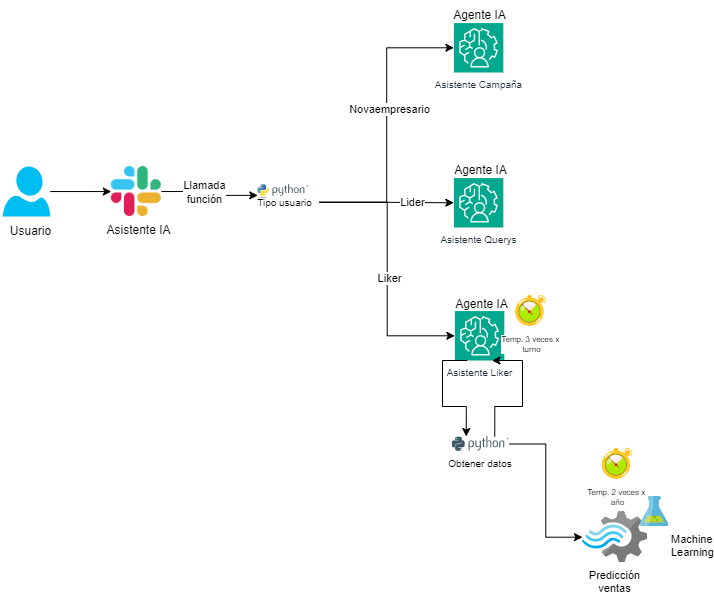

The diagram above was exported from draw.io. Its source (the exported page's mxGraphModel, read from the mxfile embedded in the PNG):
<mxGraphModel dx="978" dy="564" grid="1" gridSize="10" guides="1" tooltips="1" connect="1" arrows="1" fold="1" page="1" pageScale="1" pageWidth="1169" pageHeight="827" math="0" shadow="0">
  <root>
    <mxCell id="0" />
    <mxCell id="1" parent="0" />
    <mxCell id="RLjyjs_sm2IHfBNOWAbh-16" value="Predicción ventas" style="aspect=fixed;perimeter=none;align=center;shadow=0;dashed=0;image;fontSize=11;image=img/lib/mscae/Stream_Analytics.svg;labelBackgroundColor=#ffffff;fillColor=#4D9900;metaEdit=0;labelPadding=0;html=1;whiteSpace=wrap;" parent="1" vertex="1">
      <mxGeometry x="610.0000000000001" y="695" width="65" height="51" as="geometry" />
    </mxCell>
    <mxCell id="RLjyjs_sm2IHfBNOWAbh-17" value="Machine&lt;br style=&quot;font-size: 11px;&quot;&gt;Learning" style="aspect=fixed;html=1;perimeter=none;align=left;shadow=0;dashed=0;image;fontSize=11;image=img/lib/mscae/Machine_Learning.svg;labelBackgroundColor=#ffffff;fillColor=#4D9900;labelPosition=right;verticalLabelPosition=bottom;verticalAlign=top;" parent="1" vertex="1">
      <mxGeometry x="667.5" y="680" width="29" height="30" as="geometry" />
    </mxCell>
    <mxCell id="O5Ii46QjyGRq7GWfc8gO-9" value="" style="group" vertex="1" connectable="0" parent="1">
      <mxGeometry x="28" y="350" width="60" height="79.5" as="geometry" />
    </mxCell>
    <mxCell id="O5Ii46QjyGRq7GWfc8gO-1" value="" style="verticalLabelPosition=bottom;html=1;verticalAlign=top;align=center;strokeColor=none;fillColor=#00BEF2;shape=mxgraph.azure.user;" vertex="1" parent="O5Ii46QjyGRq7GWfc8gO-9">
      <mxGeometry x="2.25" width="47.5" height="50" as="geometry" />
    </mxCell>
    <mxCell id="O5Ii46QjyGRq7GWfc8gO-3" value="Usuario" style="text;html=1;align=center;verticalAlign=middle;resizable=0;points=[];autosize=1;strokeColor=none;fillColor=none;" vertex="1" parent="O5Ii46QjyGRq7GWfc8gO-9">
      <mxGeometry y="49.5" width="60" height="30" as="geometry" />
    </mxCell>
    <mxCell id="O5Ii46QjyGRq7GWfc8gO-15" value="" style="group" vertex="1" connectable="0" parent="1">
      <mxGeometry x="267" y="358" width="90" height="55.5" as="geometry" />
    </mxCell>
    <mxCell id="O5Ii46QjyGRq7GWfc8gO-13" value="" style="shape=image;verticalLabelPosition=bottom;labelBackgroundColor=#ffffff;verticalAlign=top;aspect=fixed;imageAspect=0;image=data:image/svg+xml,(base64 omitted: 9492 chars);" vertex="1" parent="O5Ii46QjyGRq7GWfc8gO-15">
      <mxGeometry x="18.25" y="10" width="50.75" height="14.5" as="geometry" />
    </mxCell>
    <mxCell id="O5Ii46QjyGRq7GWfc8gO-14" value="&lt;div style=&quot;font-size: 10px;&quot;&gt;Tipo usuario&lt;/div&gt;" style="text;html=1;align=center;verticalAlign=middle;resizable=0;points=[];autosize=1;strokeColor=none;fillColor=none;spacing=0;fontSize=10;" vertex="1" parent="O5Ii46QjyGRq7GWfc8gO-15">
      <mxGeometry x="10" y="17.75" width="70" height="20" as="geometry" />
    </mxCell>
    <mxCell id="O5Ii46QjyGRq7GWfc8gO-22" value="" style="group" vertex="1" connectable="0" parent="1">
      <mxGeometry x="134.85" y="350" width="90.00000000000003" height="78.99576271186442" as="geometry" />
    </mxCell>
    <mxCell id="O5Ii46QjyGRq7GWfc8gO-4" value="" style="shape=image;html=1;verticalAlign=top;verticalLabelPosition=bottom;labelBackgroundColor=#ffffff;imageAspect=0;aspect=fixed;image=https://cdn2.iconfinder.com/data/icons/social-media-2285/512/1_Slack_colored_svg-128.png" vertex="1" parent="O5Ii46QjyGRq7GWfc8gO-22">
      <mxGeometry x="3.9555555555555486" width="50.08757062146893" height="50.08757062146893" as="geometry" />
    </mxCell>
    <mxCell id="O5Ii46QjyGRq7GWfc8gO-5" value="Asistente IA" style="text;html=1;align=center;verticalAlign=middle;resizable=0;points=[];autosize=1;strokeColor=none;fillColor=none;" vertex="1" parent="O5Ii46QjyGRq7GWfc8gO-22">
      <mxGeometry x="-14" y="48.995762711864415" width="90" height="30" as="geometry" />
    </mxCell>
    <mxCell id="O5Ii46QjyGRq7GWfc8gO-27" value="" style="group" vertex="1" connectable="0" parent="1">
      <mxGeometry x="471" y="186" width="60" height="98" as="geometry" />
    </mxCell>
    <object label="Asistente Campaña" id="O5Ii46QjyGRq7GWfc8gO-24">
      <mxCell style="sketch=0;points=[[0,0,0],[0.25,0,0],[0.5,0,0],[0.75,0,0],[1,0,0],[0,1,0],[0.25,1,0],[0.5,1,0],[0.75,1,0],[1,1,0],[0,0.25,0],[0,0.5,0],[0,0.75,0],[1,0.25,0],[1,0.5,0],[1,0.75,0]];outlineConnect=0;fontColor=#232F3E;fillColor=#01A88D;strokeColor=#ffffff;dashed=0;verticalLabelPosition=bottom;verticalAlign=top;align=center;html=1;fontSize=10;fontStyle=0;aspect=fixed;shape=mxgraph.aws4.resourceIcon;resIcon=mxgraph.aws4.augmented_ai;" vertex="1" parent="O5Ii46QjyGRq7GWfc8gO-27">
        <mxGeometry x="10.4" y="20.57" width="49.43" height="49.43" as="geometry" />
      </mxCell>
    </object>
    <mxCell id="O5Ii46QjyGRq7GWfc8gO-25" value="Agente IA" style="text;html=1;align=center;verticalAlign=middle;resizable=0;points=[];autosize=1;strokeColor=none;fillColor=none;" vertex="1" parent="O5Ii46QjyGRq7GWfc8gO-27">
      <mxGeometry x="-3.831325301204819" y="-2" width="80" height="30" as="geometry" />
    </mxCell>
    <mxCell id="O5Ii46QjyGRq7GWfc8gO-28" value="" style="group" vertex="1" connectable="0" parent="1">
      <mxGeometry x="472" y="341" width="72" height="105.73662551440329" as="geometry" />
    </mxCell>
    <object label="Asistente Querys" id="O5Ii46QjyGRq7GWfc8gO-29">
      <mxCell style="sketch=0;points=[[0,0,0],[0.25,0,0],[0.5,0,0],[0.75,0,0],[1,0,0],[0,1,0],[0.25,1,0],[0.5,1,0],[0.75,1,0],[1,1,0],[0,0.25,0],[0,0.5,0],[0,0.75,0],[1,0.25,0],[1,0.5,0],[1,0.75,0]];outlineConnect=0;fontColor=#232F3E;fillColor=#01A88D;strokeColor=#ffffff;dashed=0;verticalLabelPosition=bottom;verticalAlign=top;align=center;html=1;fontSize=10;fontStyle=0;aspect=fixed;shape=mxgraph.aws4.resourceIcon;resIcon=mxgraph.aws4.augmented_ai;" vertex="1" parent="O5Ii46QjyGRq7GWfc8gO-28">
        <mxGeometry x="9.4" y="20.57" width="49.43" height="49.43" as="geometry" />
      </mxCell>
    </object>
    <mxCell id="O5Ii46QjyGRq7GWfc8gO-30" value="Agente IA" style="text;html=1;align=center;verticalAlign=middle;resizable=0;points=[];autosize=1;strokeColor=none;fillColor=none;" vertex="1" parent="O5Ii46QjyGRq7GWfc8gO-28">
      <mxGeometry x="-3.831325301204819" y="-2" width="80" height="30" as="geometry" />
    </mxCell>
    <mxCell id="O5Ii46QjyGRq7GWfc8gO-32" value="" style="group" vertex="1" connectable="0" parent="1">
      <mxGeometry x="473" y="475" width="92" height="105.73662551440329" as="geometry" />
    </mxCell>
    <object label="Asistente Liker" id="O5Ii46QjyGRq7GWfc8gO-33">
      <mxCell style="sketch=0;points=[[0,0,0],[0.25,0,0],[0.5,0,0],[0.75,0,0],[1,0,0],[0,1,0],[0.25,1,0],[0.5,1,0],[0.75,1,0],[1,1,0],[0,0.25,0],[0,0.5,0],[0,0.75,0],[1,0.25,0],[1,0.5,0],[1,0.75,0]];outlineConnect=0;fontColor=#232F3E;fillColor=#01A88D;strokeColor=#ffffff;dashed=0;verticalLabelPosition=bottom;verticalAlign=top;align=center;html=1;fontSize=10;fontStyle=0;aspect=fixed;shape=mxgraph.aws4.resourceIcon;resIcon=mxgraph.aws4.augmented_ai;" vertex="1" parent="O5Ii46QjyGRq7GWfc8gO-32">
        <mxGeometry x="9.4" y="19.57" width="49.43" height="49.43" as="geometry" />
      </mxCell>
    </object>
    <mxCell id="O5Ii46QjyGRq7GWfc8gO-34" value="Agente IA" style="text;html=1;align=center;verticalAlign=middle;resizable=0;points=[];autosize=1;strokeColor=none;fillColor=none;" vertex="1" parent="O5Ii46QjyGRq7GWfc8gO-32">
      <mxGeometry x="-3.831325301204819" y="-2" width="80" height="30" as="geometry" />
    </mxCell>
    <object label="Temp. 3 veces x&amp;nbsp;&lt;div style=&quot;font-size: 8px;&quot;&gt;turno&lt;/div&gt;" id="O5Ii46QjyGRq7GWfc8gO-56">
      <mxCell style="shape=image;html=1;verticalAlign=top;verticalLabelPosition=bottom;labelBackgroundColor=#ffffff;imageAspect=0;aspect=fixed;image=https://cdn1.iconfinder.com/data/icons/icons-for-a-site-1/64/advantage_speed-128.png;movableLabel=0;comic=0;noLabel=0;shadow=0;fontSize=8;" vertex="1" parent="O5Ii46QjyGRq7GWfc8gO-32">
        <mxGeometry x="68" y="2" width="35" height="35" as="geometry" />
      </mxCell>
    </object>
    <mxCell id="O5Ii46QjyGRq7GWfc8gO-41" style="edgeStyle=orthogonalEdgeStyle;rounded=0;orthogonalLoop=1;jettySize=auto;html=1;exitX=1;exitY=0.5;exitDx=0;exitDy=0;entryX=0;entryY=0.75;entryDx=0;entryDy=0;" edge="1" parent="1" source="O5Ii46QjyGRq7GWfc8gO-4" target="O5Ii46QjyGRq7GWfc8gO-13">
      <mxGeometry relative="1" as="geometry" />
    </mxCell>
    <mxCell id="O5Ii46QjyGRq7GWfc8gO-43" value="Llamada&lt;div&gt;función&lt;/div&gt;" style="edgeLabel;html=1;align=center;verticalAlign=middle;resizable=0;points=[];" vertex="1" connectable="0" parent="O5Ii46QjyGRq7GWfc8gO-41">
      <mxGeometry x="-0.2657" relative="1" as="geometry">
        <mxPoint x="6" as="offset" />
      </mxGeometry>
    </mxCell>
    <mxCell id="O5Ii46QjyGRq7GWfc8gO-42" style="edgeStyle=orthogonalEdgeStyle;rounded=0;orthogonalLoop=1;jettySize=auto;html=1;entryX=0;entryY=0.5;entryDx=0;entryDy=0;" edge="1" parent="1" source="O5Ii46QjyGRq7GWfc8gO-1" target="O5Ii46QjyGRq7GWfc8gO-4">
      <mxGeometry relative="1" as="geometry" />
    </mxCell>
    <mxCell id="O5Ii46QjyGRq7GWfc8gO-47" style="edgeStyle=orthogonalEdgeStyle;rounded=0;orthogonalLoop=1;jettySize=auto;html=1;entryX=0;entryY=0.5;entryDx=0;entryDy=0;entryPerimeter=0;" edge="1" parent="1" source="O5Ii46QjyGRq7GWfc8gO-14" target="O5Ii46QjyGRq7GWfc8gO-24">
      <mxGeometry relative="1" as="geometry" />
    </mxCell>
    <mxCell id="O5Ii46QjyGRq7GWfc8gO-50" value="Novaempresario" style="edgeLabel;html=1;align=center;verticalAlign=middle;resizable=0;points=[];" vertex="1" connectable="0" parent="O5Ii46QjyGRq7GWfc8gO-47">
      <mxGeometry x="0.1146" y="-2" relative="1" as="geometry">
        <mxPoint as="offset" />
      </mxGeometry>
    </mxCell>
    <mxCell id="O5Ii46QjyGRq7GWfc8gO-48" style="edgeStyle=orthogonalEdgeStyle;rounded=0;orthogonalLoop=1;jettySize=auto;html=1;entryX=0;entryY=0.5;entryDx=0;entryDy=0;entryPerimeter=0;" edge="1" parent="1" source="O5Ii46QjyGRq7GWfc8gO-14" target="O5Ii46QjyGRq7GWfc8gO-33">
      <mxGeometry relative="1" as="geometry" />
    </mxCell>
    <mxCell id="O5Ii46QjyGRq7GWfc8gO-51" value="Liker" style="edgeLabel;html=1;align=center;verticalAlign=middle;resizable=0;points=[];" vertex="1" connectable="0" parent="O5Ii46QjyGRq7GWfc8gO-48">
      <mxGeometry x="0.0658" y="2" relative="1" as="geometry">
        <mxPoint as="offset" />
      </mxGeometry>
    </mxCell>
    <mxCell id="O5Ii46QjyGRq7GWfc8gO-49" style="edgeStyle=orthogonalEdgeStyle;rounded=0;orthogonalLoop=1;jettySize=auto;html=1;entryX=0;entryY=0.5;entryDx=0;entryDy=0;entryPerimeter=0;" edge="1" parent="1" source="O5Ii46QjyGRq7GWfc8gO-14" target="O5Ii46QjyGRq7GWfc8gO-29">
      <mxGeometry relative="1" as="geometry" />
    </mxCell>
    <mxCell id="O5Ii46QjyGRq7GWfc8gO-53" value="Lider" style="edgeLabel;html=1;align=center;verticalAlign=middle;resizable=0;points=[];" vertex="1" connectable="0" parent="O5Ii46QjyGRq7GWfc8gO-49">
      <mxGeometry x="0.1613" relative="1" as="geometry">
        <mxPoint x="15" y="-1" as="offset" />
      </mxGeometry>
    </mxCell>
    <object label="Obtener datos" id="O5Ii46QjyGRq7GWfc8gO-55">
      <mxCell style="shape=image;verticalLabelPosition=bottom;labelBackgroundColor=#ffffff;verticalAlign=top;aspect=fixed;imageAspect=0;image=data:image/svg+xml,(base64 omitted: 10252 chars);fontSize=10;" vertex="1" parent="1">
        <mxGeometry x="479.5" y="620" width="57" height="15" as="geometry" />
      </mxCell>
    </object>
    <object label="Temp. 2 veces x&amp;nbsp;&lt;div style=&quot;font-size: 8px;&quot;&gt;año&lt;/div&gt;" id="O5Ii46QjyGRq7GWfc8gO-59">
      <mxCell style="shape=image;html=1;verticalAlign=top;verticalLabelPosition=bottom;labelBackgroundColor=#ffffff;imageAspect=0;aspect=fixed;image=https://cdn1.iconfinder.com/data/icons/icons-for-a-site-1/64/advantage_speed-128.png;movableLabel=0;comic=0;noLabel=0;shadow=0;fontSize=8;" vertex="1" parent="1">
        <mxGeometry x="627.5" y="630" width="35" height="35" as="geometry" />
      </mxCell>
    </object>
    <mxCell id="O5Ii46QjyGRq7GWfc8gO-65" style="edgeStyle=orthogonalEdgeStyle;rounded=0;orthogonalLoop=1;jettySize=auto;html=1;exitX=1;exitY=0.5;exitDx=0;exitDy=0;entryX=0;entryY=0.504;entryDx=0;entryDy=0;entryPerimeter=0;" edge="1" parent="1" source="O5Ii46QjyGRq7GWfc8gO-55" target="RLjyjs_sm2IHfBNOWAbh-16">
      <mxGeometry relative="1" as="geometry" />
    </mxCell>
    <mxCell id="O5Ii46QjyGRq7GWfc8gO-67" style="edgeStyle=orthogonalEdgeStyle;rounded=0;orthogonalLoop=1;jettySize=auto;html=1;exitX=0.25;exitY=1;exitDx=0;exitDy=0;exitPerimeter=0;entryX=0.25;entryY=0;entryDx=0;entryDy=0;" edge="1" parent="1" source="O5Ii46QjyGRq7GWfc8gO-33" target="O5Ii46QjyGRq7GWfc8gO-55">
      <mxGeometry relative="1" as="geometry">
        <Array as="points">
          <mxPoint x="470" y="544" />
          <mxPoint x="470" y="590" />
          <mxPoint x="494" y="590" />
        </Array>
      </mxGeometry>
    </mxCell>
    <mxCell id="O5Ii46QjyGRq7GWfc8gO-68" style="edgeStyle=orthogonalEdgeStyle;rounded=0;orthogonalLoop=1;jettySize=auto;html=1;exitX=0.75;exitY=0;exitDx=0;exitDy=0;entryX=0.75;entryY=1;entryDx=0;entryDy=0;entryPerimeter=0;fontSize=10;" edge="1" parent="1" source="O5Ii46QjyGRq7GWfc8gO-55" target="O5Ii46QjyGRq7GWfc8gO-33">
      <mxGeometry relative="1" as="geometry">
        <Array as="points">
          <mxPoint x="522" y="590" />
          <mxPoint x="550" y="590" />
          <mxPoint x="550" y="544" />
        </Array>
      </mxGeometry>
    </mxCell>
  </root>
</mxGraphModel>